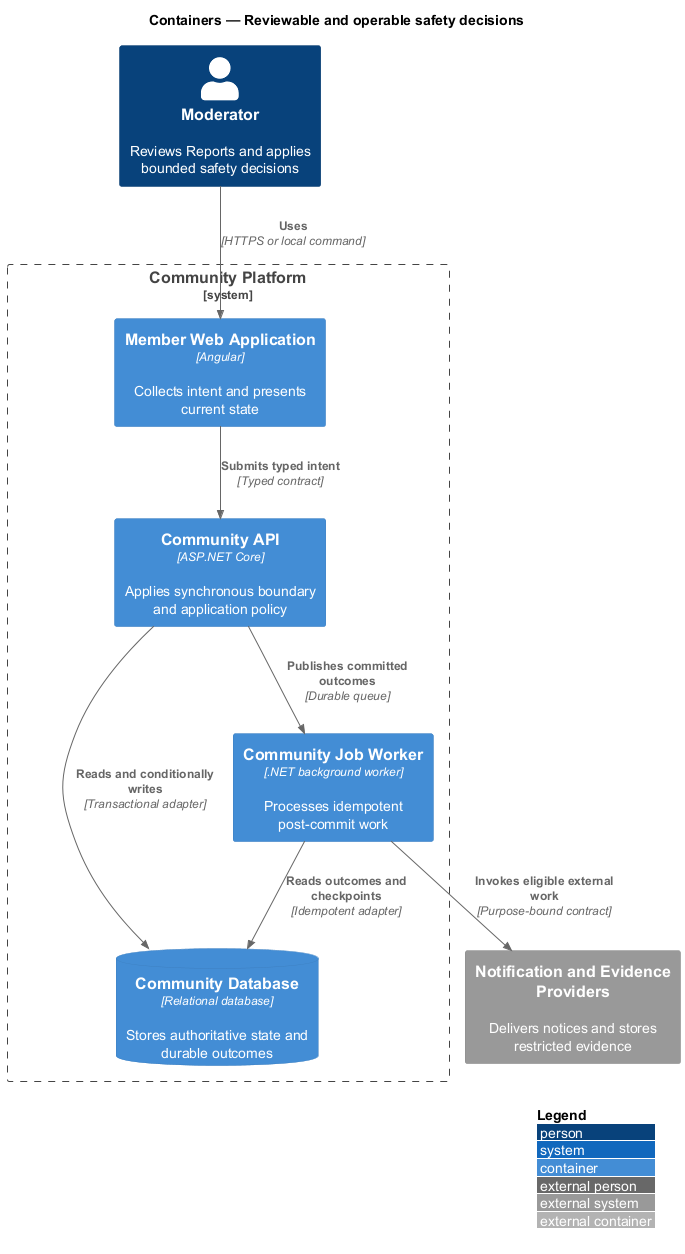

The diagram above was rendered by PlantUML. Its source (embedded in the PNG):
@startuml
!include <C4/C4_Container>
LAYOUT_WITH_LEGEND()
title Containers — Reviewable and operable safety decisions

Person(actor, "Moderator", "Reviews Reports and applies bounded safety decisions")
System_Ext(external, "Notification and Evidence Providers", "Delivers notices and stores restricted evidence")
System_Boundary(system, "Community Platform") {
  Container(frontend, "Member Web Application", "Angular", "Collects intent and presents current state")
  Container(backend, "Community API", "ASP.NET Core", "Applies synchronous boundary and application policy")
  Container(worker, "Community Job Worker", ".NET background worker", "Processes idempotent post-commit work")
  ContainerDb(store, "Community Database", "Relational database", "Stores authoritative state and durable outcomes")
}

Rel(actor, frontend, "Uses", "HTTPS or local command")
Rel(frontend, backend, "Submits typed intent", "Typed contract")
Rel(backend, store, "Reads and conditionally writes", "Transactional adapter")
Rel(backend, worker, "Publishes committed outcomes", "Durable queue")
Rel(worker, store, "Reads outcomes and checkpoints", "Idempotent adapter")
Rel(worker, external, "Invokes eligible external work", "Purpose-bound contract")
@enduml